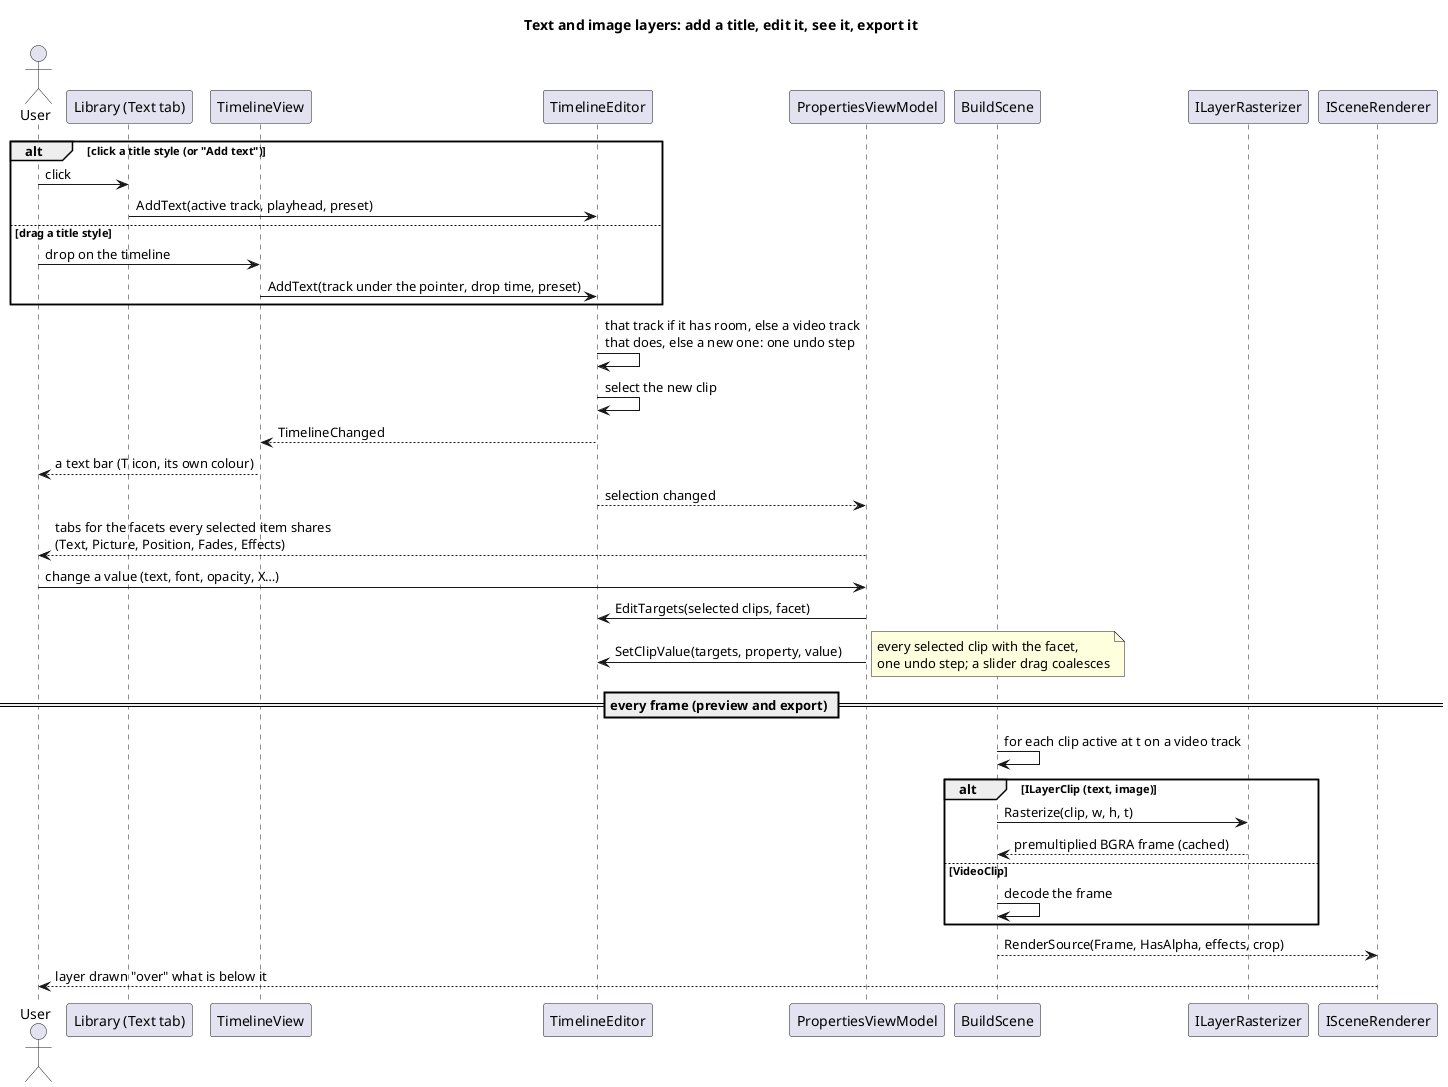

The diagram above was rendered by PlantUML. Its source (embedded in the PNG):
@startuml
title Text and image layers: add a title, edit it, see it, export it

actor User
participant "Library (Text tab)" as Library
participant TimelineView
participant TimelineEditor
participant PropertiesViewModel
participant "BuildScene" as Scene
participant ILayerRasterizer
participant ISceneRenderer

alt click a title style (or "Add text")
  User -> Library : click
  Library -> TimelineEditor : AddText(active track, playhead, preset)
else drag a title style
  User -> TimelineView : drop on the timeline
  TimelineView -> TimelineEditor : AddText(track under the pointer, drop time, preset)
end
TimelineEditor -> TimelineEditor : that track if it has room, else a video track\nthat does, else a new one: one undo step
TimelineEditor -> TimelineEditor : select the new clip
TimelineEditor --> TimelineView : TimelineChanged
TimelineView --> User : a text bar (T icon, its own colour)
TimelineEditor --> PropertiesViewModel : selection changed
PropertiesViewModel --> User : tabs for the facets every selected item shares\n(Text, Picture, Position, Fades, Effects)

User -> PropertiesViewModel : change a value (text, font, opacity, X…)
PropertiesViewModel -> TimelineEditor : EditTargets(selected clips, facet)
PropertiesViewModel -> TimelineEditor : SetClipValue(targets, property, value)
note right: every selected clip with the facet,\none undo step; a slider drag coalesces

== every frame (preview and export) ==
Scene -> Scene : for each clip active at t on a video track
alt ILayerClip (text, image)
  Scene -> ILayerRasterizer : Rasterize(clip, w, h, t)
  ILayerRasterizer --> Scene : premultiplied BGRA frame (cached)
else VideoClip
  Scene -> Scene : decode the frame
end
Scene --> ISceneRenderer : RenderSource(Frame, HasAlpha, effects, crop)
ISceneRenderer --> User : layer drawn "over" what is below it
@enduml